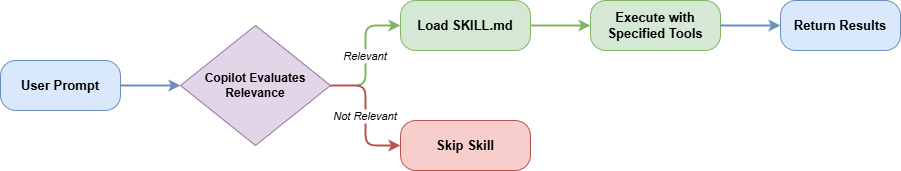

The diagram above was exported from draw.io. Its source (the exported page's mxGraphModel, read from the mxfile embedded in the PNG):
<mxGraphModel dx="527" dy="570" grid="1" gridSize="10" guides="1" tooltips="1" connect="1" arrows="1" fold="1" page="1" pageScale="1" pageWidth="900" pageHeight="300" math="0" shadow="0">
  <root>
    <mxCell id="0" />
    <mxCell id="1" parent="0" />
    <mxCell id="2" value="&lt;b&gt;User Prompt&lt;/b&gt;" style="rounded=1;whiteSpace=wrap;html=1;fillColor=#dae8fc;strokeColor=#6c8ebf;fontSize=13;arcSize=30;" parent="1" vertex="1">
      <mxGeometry x="20" y="90" width="120" height="50" as="geometry" />
    </mxCell>
    <mxCell id="3" value="&lt;b&gt;Copilot Evaluates&lt;br&gt;Relevance&lt;/b&gt;" style="rhombus;whiteSpace=wrap;html=1;fillColor=#e1d5e7;strokeColor=#9673a6;fontSize=12;" parent="1" vertex="1">
      <mxGeometry x="200" y="55" width="150" height="120" as="geometry" />
    </mxCell>
    <mxCell id="4" value="&lt;b&gt;Load SKILL.md&lt;/b&gt;" style="rounded=1;whiteSpace=wrap;html=1;fillColor=#d5e8d4;strokeColor=#82b366;fontSize=13;arcSize=30;" parent="1" vertex="1">
      <mxGeometry x="420" y="30" width="130" height="50" as="geometry" />
    </mxCell>
    <mxCell id="5" value="&lt;b&gt;Skip Skill&lt;/b&gt;" style="rounded=1;whiteSpace=wrap;html=1;fillColor=#f8cecc;strokeColor=#b85450;fontSize=13;arcSize=30;" parent="1" vertex="1">
      <mxGeometry x="420" y="150" width="130" height="50" as="geometry" />
    </mxCell>
    <mxCell id="6" value="&lt;b&gt;Execute with&lt;br&gt;Specified Tools&lt;/b&gt;" style="rounded=1;whiteSpace=wrap;html=1;fillColor=#d5e8d4;strokeColor=#82b366;fontSize=13;arcSize=30;" parent="1" vertex="1">
      <mxGeometry x="610" y="30" width="130" height="50" as="geometry" />
    </mxCell>
    <mxCell id="7" value="&lt;b&gt;Return Results&lt;/b&gt;" style="rounded=1;whiteSpace=wrap;html=1;fillColor=#dae8fc;strokeColor=#6c8ebf;fontSize=13;arcSize=30;" parent="1" vertex="1">
      <mxGeometry x="800" y="30" width="120" height="50" as="geometry" />
    </mxCell>
    <mxCell id="8" style="edgeStyle=orthogonalEdgeStyle;rounded=1;strokeColor=#6c8ebf;strokeWidth=2;" parent="1" source="2" target="3" edge="1">
      <mxGeometry relative="1" as="geometry" />
    </mxCell>
    <mxCell id="9" value="Relevant" style="edgeStyle=orthogonalEdgeStyle;rounded=1;strokeColor=#82b366;strokeWidth=2;fontSize=11;fontStyle=2;" parent="1" source="3" target="4" edge="1">
      <mxGeometry relative="1" as="geometry" />
    </mxCell>
    <mxCell id="10" value="Not Relevant" style="edgeStyle=orthogonalEdgeStyle;rounded=1;strokeColor=#b85450;strokeWidth=2;fontSize=11;fontStyle=2;" parent="1" source="3" target="5" edge="1">
      <mxGeometry relative="1" as="geometry" />
    </mxCell>
    <mxCell id="11" style="edgeStyle=orthogonalEdgeStyle;rounded=1;strokeColor=#82b366;strokeWidth=2;" parent="1" source="4" target="6" edge="1">
      <mxGeometry relative="1" as="geometry" />
    </mxCell>
    <mxCell id="12" style="edgeStyle=orthogonalEdgeStyle;rounded=1;strokeColor=#6c8ebf;strokeWidth=2;" parent="1" source="6" target="7" edge="1">
      <mxGeometry relative="1" as="geometry" />
    </mxCell>
  </root>
</mxGraphModel>